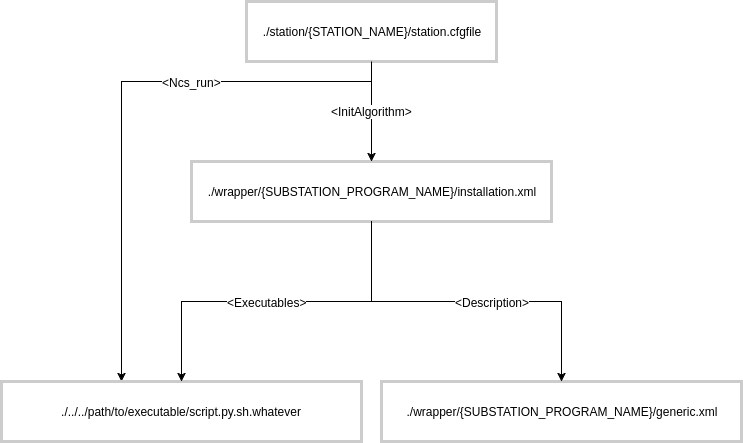

The diagram above was exported from draw.io. Its source (the exported page's mxGraphModel, read from the mxfile embedded in the PNG):
<mxGraphModel dx="1426" dy="721" grid="1" gridSize="10" guides="1" tooltips="1" connect="1" arrows="1" fold="1" page="1" pageScale="1" pageWidth="850" pageHeight="1100" math="0" shadow="0">
  <root>
    <mxCell id="0" />
    <mxCell id="1" parent="0" />
    <mxCell id="3cfea6f9f6902867-3" style="edgeStyle=orthogonalEdgeStyle;rounded=0;html=1;exitX=0.5;exitY=1;endSize=6;jettySize=auto;orthogonalLoop=1;strokeWidth=1;" edge="1" parent="1" source="2e5a3a1687bde1bb-1" target="2e5a3a1687bde1bb-4">
      <mxGeometry relative="1" as="geometry">
        <Array as="points">
          <mxPoint x="530" y="210" />
          <mxPoint x="280" y="210" />
        </Array>
      </mxGeometry>
    </mxCell>
    <mxCell id="3cfea6f9f6902867-4" value="&amp;lt;Ncs_run&amp;gt;" style="text;html=1;resizable=0;points=[];align=center;verticalAlign=middle;labelBackgroundColor=#ffffff;" vertex="1" connectable="0" parent="3cfea6f9f6902867-3">
      <mxGeometry x="-0.3474" y="2" relative="1" as="geometry">
        <mxPoint x="-14" y="-2" as="offset" />
      </mxGeometry>
    </mxCell>
    <mxCell id="2e5a3a1687bde1bb-1" value="./station/{STATION_NAME}/station.cfgfile" style="whiteSpace=wrap;html=1;strokeColor=#CCCCCC;strokeWidth=3;" vertex="1" parent="1">
      <mxGeometry x="405" y="130" width="250" height="60" as="geometry" />
    </mxCell>
    <mxCell id="2e5a3a1687bde1bb-2" value="./wrapper/{SUBSTATION_PROGRAM_NAME}/installation.xml" style="whiteSpace=wrap;html=1;strokeColor=#CCCCCC;strokeWidth=3;" vertex="1" parent="1">
      <mxGeometry x="350" y="290" width="360" height="60" as="geometry" />
    </mxCell>
    <mxCell id="2e5a3a1687bde1bb-3" value="./wrapper/{SUBSTATION_PROGRAM_NAME}/generic.xml" style="whiteSpace=wrap;html=1;strokeColor=#CCCCCC;strokeWidth=3;" vertex="1" parent="1">
      <mxGeometry x="540" y="510" width="360" height="60" as="geometry" />
    </mxCell>
    <mxCell id="2e5a3a1687bde1bb-4" value="./../../path/to/executable/script.py.sh.whatever" style="whiteSpace=wrap;html=1;strokeColor=#CCCCCC;strokeWidth=3;" vertex="1" parent="1">
      <mxGeometry x="160" y="510" width="360" height="60" as="geometry" />
    </mxCell>
    <mxCell id="2e5a3a1687bde1bb-5" value="&lt;font style=&quot;font-size: 12px&quot;&gt;&amp;lt;InitAlgorithm&amp;gt;&lt;/font&gt;" style="edgeStyle=orthogonalEdgeStyle;rounded=0;html=1;exitX=0.5;exitY=1;endSize=6;jettySize=auto;orthogonalLoop=1;strokeWidth=1;" edge="1" parent="1" source="2e5a3a1687bde1bb-1" target="2e5a3a1687bde1bb-2">
      <mxGeometry relative="1" as="geometry">
        <mxPoint as="offset" />
      </mxGeometry>
    </mxCell>
    <mxCell id="2e5a3a1687bde1bb-6" style="edgeStyle=orthogonalEdgeStyle;rounded=0;html=1;exitX=0.5;exitY=1;entryX=0.5;entryY=0;endSize=6;jettySize=auto;orthogonalLoop=1;strokeWidth=1;" edge="1" parent="1" source="2e5a3a1687bde1bb-2" target="2e5a3a1687bde1bb-3">
      <mxGeometry relative="1" as="geometry" />
    </mxCell>
    <mxCell id="2e5a3a1687bde1bb-9" value="&amp;lt;Description&amp;gt;" style="text;html=1;resizable=0;points=[];align=center;verticalAlign=middle;labelBackgroundColor=#ffffff;" vertex="1" connectable="0" parent="2e5a3a1687bde1bb-6">
      <mxGeometry x="0.4621" y="-2" relative="1" as="geometry">
        <mxPoint x="-56" y="-2" as="offset" />
      </mxGeometry>
    </mxCell>
    <mxCell id="2e5a3a1687bde1bb-7" style="edgeStyle=orthogonalEdgeStyle;rounded=0;html=1;exitX=0.5;exitY=1;entryX=0.5;entryY=0;endSize=6;jettySize=auto;orthogonalLoop=1;strokeWidth=1;" edge="1" parent="1" source="2e5a3a1687bde1bb-2" target="2e5a3a1687bde1bb-4">
      <mxGeometry relative="1" as="geometry" />
    </mxCell>
    <mxCell id="2e5a3a1687bde1bb-8" value="&amp;lt;Executables&amp;gt;" style="text;html=1;resizable=0;points=[];align=center;verticalAlign=middle;labelBackgroundColor=#ffffff;" vertex="1" connectable="0" parent="2e5a3a1687bde1bb-7">
      <mxGeometry x="-0.6267" y="-54" relative="1" as="geometry">
        <mxPoint x="-51" y="15" as="offset" />
      </mxGeometry>
    </mxCell>
  </root>
</mxGraphModel>